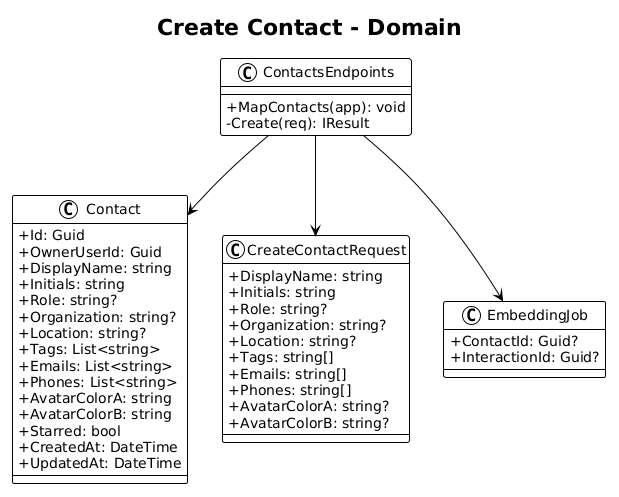

The diagram above was rendered by PlantUML. Its source (embedded in the PNG):
@startuml
!theme plain
skinparam classAttributeIconSize 0

title Create Contact - Domain

class Contact {
    +Id: Guid
    +OwnerUserId: Guid
    +DisplayName: string
    +Initials: string
    +Role: string?
    +Organization: string?
    +Location: string?
    +Tags: List<string>
    +Emails: List<string>
    +Phones: List<string>
    +AvatarColorA: string
    +AvatarColorB: string
    +Starred: bool
    +CreatedAt: DateTime
    +UpdatedAt: DateTime
}

class CreateContactRequest {
    +DisplayName: string
    +Initials: string
    +Role: string?
    +Organization: string?
    +Location: string?
    +Tags: string[]
    +Emails: string[]
    +Phones: string[]
    +AvatarColorA: string?
    +AvatarColorB: string?
}

class EmbeddingJob {
    +ContactId: Guid?
    +InteractionId: Guid?
}

class ContactsEndpoints {
    +MapContacts(app): void
    -Create(req): IResult
}

ContactsEndpoints --> Contact
ContactsEndpoints --> CreateContactRequest
ContactsEndpoints --> EmbeddingJob
@enduml